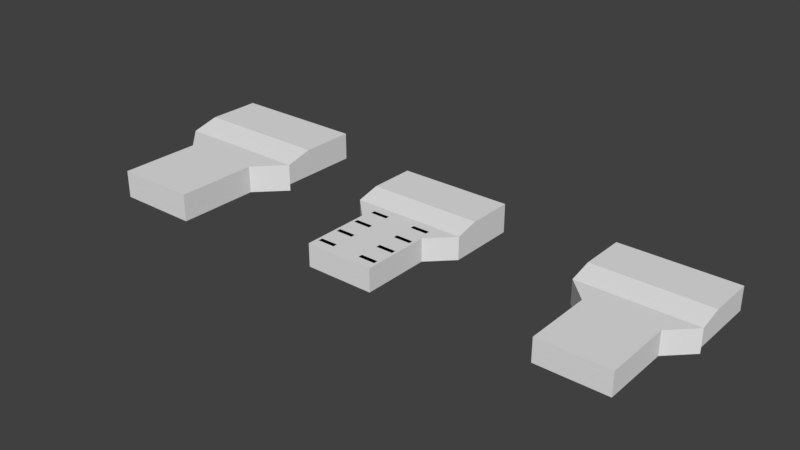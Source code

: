 # Source: 1.blend  (saved by Blender 2.79.0; exported with 4.5.12 LTS)
import bpy
from mathutils import Matrix  # noqa: F401  (used for matrix-valued properties, if any)

bpy.ops.wm.read_factory_settings(use_empty=True)
scene = bpy.context.scene
scene.name = 'Scene'

# ---- collections
col_collection_1 = bpy.data.collections.new('Collection 1'); scene.collection.children.link(col_collection_1)

# ---- world
world_world = bpy.data.worlds.new('World'); scene.world = world_world
world_world.color = (0.05088, 0.05088, 0.05088)
world_world.use_sun_shadow = False
world_world.sun_shadow_jitter_overblur = 0.0
world_world.cycles.sampling_method = 'MANUAL'

# ---- meshes
me_cube_019 = bpy.data.meshes.new('Cube.019')
me_cube_019.from_pydata([(-0.1036, -0.1036, 0.0), (-0.1036, -0.5, 0.3964), (-0.5, -0.1036, 0.3964), (-0.1036, -0.3839, 0.1161), (-0.3325, -0.3325, 0.1675), (-0.3839, -0.3839, 0.3964), (-0.3839, -0.1036, 0.1161), (-0.1036, -0.5, 1.604), (-0.1036, -0.1036, 2.0), (-0.5, -0.1036, 1.604), (-0.1036, -0.3839, 1.884), (-0.3325, -0.3325, 1.832), (-0.3839, -0.1036, 1.884), (-0.3839, -0.3839, 1.604), (-0.1036, 0.1036, 0.0), (-0.5, 0.1036, 0.3964), (-0.1036, 0.5, 0.3964), (-0.3839, 0.1036, 0.1161), (-0.3325, 0.3325, 0.1675), (-0.3839, 0.3839, 0.3964), (-0.1036, 0.3839, 0.1161), (-0.1036, 0.1036, 2.0), (-0.1036, 0.5, 1.604), (-0.5, 0.1036, 1.604), (-0.1036, 0.3839, 1.884), (-0.3325, 0.3325, 1.832), (-0.3839, 0.3839, 1.604), (-0.3839, 0.1036, 1.884), (0.1036, -0.1036, 0.0), (0.5, -0.1036, 0.3964), (0.1036, -0.5, 0.3964), (0.3839, -0.1036, 0.1161), (0.3325, -0.3325, 0.1675), (0.3839, -0.3839, 0.3964), (0.1036, -0.3839, 0.1161), (0.1036, -0.1036, 2.0), (0.1036, -0.5, 1.604), (0.5, -0.1036, 1.604), (0.1036, -0.3839, 1.884), (0.3325, -0.3325, 1.832), (0.3839, -0.3839, 1.604), (0.3839, -0.1036, 1.884), (0.1036, 0.1036, 0.0), (0.1036, 0.5, 0.3964), (0.5, 0.1036, 0.3964), (0.1036, 0.3839, 0.1161), (0.3325, 0.3325, 0.1675), (0.3839, 0.3839, 0.3964), (0.3839, 0.1036, 0.1161), (0.1036, 0.1036, 2.0), (0.5, 0.1036, 1.604), (0.1036, 0.5, 1.604), (0.3839, 0.1036, 1.884), (0.3325, 0.3325, 1.832), (0.3839, 0.3839, 1.604), (0.1036, 0.3839, 1.884)], [], [(30, 36, 7, 1), (44, 50, 37, 29), (49, 21, 8, 35), (2, 9, 23, 15), (16, 22, 51, 43), (0, 3, 4, 6), (1, 5, 4, 3), (2, 6, 4, 5), (7, 10, 11, 13), (8, 12, 11, 10), (9, 13, 11, 12), (14, 17, 18, 20), (15, 19, 18, 17), (16, 20, 18, 19), (21, 24, 25, 27), (22, 26, 25, 24), (23, 27, 25, 26), (28, 31, 32, 34), (29, 33, 32, 31), (30, 34, 32, 33), (35, 38, 39, 41), (36, 40, 39, 38), (37, 41, 39, 40), (42, 45, 46, 48), (43, 47, 46, 45), (44, 48, 46, 47), (49, 52, 53, 55), (50, 54, 53, 52), (51, 55, 53, 54), (14, 0, 6, 17), (17, 6, 2, 15), (1, 7, 13, 5), (5, 13, 9, 2), (8, 21, 27, 12), (12, 27, 23, 9), (22, 16, 19, 26), (26, 19, 15, 23), (42, 14, 20, 45), (45, 20, 16, 43), (21, 49, 55, 24), (24, 55, 51, 22), (50, 44, 47, 54), (54, 47, 43, 51), (28, 42, 48, 31), (31, 48, 44, 29), (49, 35, 41, 52), (52, 41, 37, 50), (36, 30, 33, 40), (40, 33, 29, 37), (0, 28, 34, 3), (3, 34, 30, 1), (35, 8, 10, 38), (38, 10, 7, 36), (14, 42, 28, 0)])
me_cube_019.use_remesh_preserve_volume = False
me_cube_019.use_remesh_preserve_attributes = False
me_cube_019.use_mirror_vertex_groups = False
me_cube_019.update()
me_cube_017 = bpy.data.meshes.new('Cube.017')
me_cube_017.from_pydata([(-0.1883, -0.1883, 0.0), (-0.1883, -0.1883, 2.0), (-0.1883, 0.1883, 0.0), (-0.1883, 0.1883, 2.0), (0.1883, -0.1883, 0.0), (0.1883, -0.1883, 2.0), (0.1883, 0.1883, 0.0), (0.1883, 0.1883, 2.0), (-0.1883, -0.1883, 1.0), (-0.1883, 0.1883, 1.0), (0.1883, 0.1883, 1.0), (0.1883, -0.1883, 1.0), (-0.7532, -0.1883, 2.0), (-0.7532, 0.1883, 2.0), (0.7532, -0.1883, 2.0), (0.7532, 0.1883, 2.0), (0.6176, 0.1883, 1.845), (0.2025, 0.1883, 1.056), (0.5188, 0.1883, 1.717), (0.4185, 0.1883, 1.557), (0.3267, 0.1883, 1.383), (0.2523, 0.1883, 1.21), (0.2025, -0.1883, 1.056), (0.6176, -0.1883, 1.845), (0.2523, -0.1883, 1.21), (0.3267, -0.1883, 1.383), (0.4185, -0.1883, 1.557), (0.5188, -0.1883, 1.717), (-0.6176, -0.1883, 1.845), (-0.2025, -0.1883, 1.056), (-0.5188, -0.1883, 1.717), (-0.4185, -0.1883, 1.557), (-0.3267, -0.1883, 1.383), (-0.2523, -0.1883, 1.21), (-0.2025, 0.1883, 1.056), (-0.6176, 0.1883, 1.845), (-0.2523, 0.1883, 1.21), (-0.3267, 0.1883, 1.383), (-0.4185, 0.1883, 1.557), (-0.5188, 0.1883, 1.717), (-0.1883, -2.188, 0.0), (-0.1883, -2.188, 2.0), (-0.1883, -1.812, 0.0), (-0.1883, -1.812, 2.0), (0.1883, -2.188, 0.0), (0.1883, -2.188, 2.0), (0.1883, -1.812, 0.0), (0.1883, -1.812, 2.0), (-0.1883, -2.188, 1.0), (-0.1883, -1.812, 1.0), (0.1883, -1.812, 1.0), (0.1883, -2.188, 1.0), (-0.7532, -2.188, 2.0), (-0.7532, -1.812, 2.0), (0.7532, -2.188, 2.0), (0.7532, -1.812, 2.0), (0.6176, -1.812, 1.845), (0.2025, -1.812, 1.056), (0.5188, -1.812, 1.717), (0.4185, -1.812, 1.557), (0.3267, -1.812, 1.383), (0.2523, -1.812, 1.21), (0.2025, -2.188, 1.056), (0.6176, -2.188, 1.845), (0.2523, -2.188, 1.21), (0.3267, -2.188, 1.383), (0.4185, -2.188, 1.557), (0.5188, -2.188, 1.717), (-0.6176, -2.188, 1.845), (-0.2025, -2.188, 1.056), (-0.5188, -2.188, 1.717), (-0.4185, -2.188, 1.557), (-0.3267, -2.188, 1.383), (-0.2523, -2.188, 1.21), (-0.2025, -1.812, 1.056), (-0.6176, -1.812, 1.845), (-0.2523, -1.812, 1.21), (-0.3267, -1.812, 1.383), (-0.4185, -1.812, 1.557), (-0.5188, -1.812, 1.717), (-0.1883, 3.812, 0.0), (-0.1883, 3.812, 2.0), (-0.1883, 4.188, 0.0), (-0.1883, 4.188, 2.0), (0.1883, 3.812, 0.0), (0.1883, 3.812, 2.0), (0.1883, 4.188, 0.0), (0.1883, 4.188, 2.0), (-0.1883, 3.812, 1.0), (-0.1883, 4.188, 1.0), (0.1883, 4.188, 1.0), (0.1883, 3.812, 1.0), (-0.7532, 3.812, 2.0), (-0.7532, 4.188, 2.0), (0.7532, 3.812, 2.0), (0.7532, 4.188, 2.0), (0.6176, 4.188, 1.845), (0.2025, 4.188, 1.056), (0.5188, 4.188, 1.717), (0.4185, 4.188, 1.557), (0.3267, 4.188, 1.383), (0.2523, 4.188, 1.21), (0.2025, 3.812, 1.056), (0.6176, 3.812, 1.845), (0.2523, 3.812, 1.21), (0.3267, 3.812, 1.383), (0.4185, 3.812, 1.557), (0.5188, 3.812, 1.717), (-0.6176, 3.812, 1.845), (-0.2025, 3.812, 1.056), (-0.5188, 3.812, 1.717), (-0.4185, 3.812, 1.557), (-0.3267, 3.812, 1.383), (-0.2523, 3.812, 1.21), (-0.2025, 4.188, 1.056), (-0.6176, 4.188, 1.845), (-0.2523, 4.188, 1.21), (-0.3267, 4.188, 1.383), (-0.4185, 4.188, 1.557), (-0.5188, 4.188, 1.717), (-0.1883, 1.812, 0.0), (-0.1883, 1.812, 2.0), (-0.1883, 2.188, 0.0), (-0.1883, 2.188, 2.0), (0.1883, 1.812, 0.0), (0.1883, 1.812, 2.0), (0.1883, 2.188, 0.0), (0.1883, 2.188, 2.0), (-0.1883, 1.812, 1.0), (-0.1883, 2.188, 1.0), (0.1883, 2.188, 1.0), (0.1883, 1.812, 1.0), (-0.7532, 1.812, 2.0), (-0.7532, 2.188, 2.0), (0.7532, 1.812, 2.0), (0.7532, 2.188, 2.0), (0.6176, 2.188, 1.845), (0.2025, 2.188, 1.056), (0.5188, 2.188, 1.717), (0.4185, 2.188, 1.557), (0.3267, 2.188, 1.383), (0.2523, 2.188, 1.21), (0.2025, 1.812, 1.056), (0.6176, 1.812, 1.845), (0.2523, 1.812, 1.21), (0.3267, 1.812, 1.383), (0.4185, 1.812, 1.557), (0.5188, 1.812, 1.717), (-0.6176, 1.812, 1.845), (-0.2025, 1.812, 1.056), (-0.5188, 1.812, 1.717), (-0.4185, 1.812, 1.557), (-0.3267, 1.812, 1.383), (-0.2523, 1.812, 1.21), (-0.2025, 2.188, 1.056), (-0.6176, 2.188, 1.845), (-0.2523, 2.188, 1.21), (-0.3267, 2.188, 1.383), (-0.4185, 2.188, 1.557), (-0.5188, 2.188, 1.717), (-4.188, 1.812, 0.0), (-4.188, 1.812, 2.0), (-4.188, 2.188, 0.0), (-4.188, 2.188, 2.0), (-3.812, 1.812, 0.0), (-3.812, 1.812, 2.0), (-3.812, 2.188, 0.0), (-3.812, 2.188, 2.0), (-4.188, 1.812, 1.0), (-4.188, 2.188, 1.0), (-3.812, 2.188, 1.0), (-3.812, 1.812, 1.0), (-4.753, 1.812, 2.0), (-4.753, 2.188, 2.0), (-3.247, 1.812, 2.0), (-3.247, 2.188, 2.0), (-3.382, 2.188, 1.845), (-3.797, 2.188, 1.056), (-3.481, 2.188, 1.717), (-3.581, 2.188, 1.557), (-3.673, 2.188, 1.383), (-3.748, 2.188, 1.21), (-3.797, 1.812, 1.056), (-3.382, 1.812, 1.845), (-3.748, 1.812, 1.21), (-3.673, 1.812, 1.383), (-3.581, 1.812, 1.557), (-3.481, 1.812, 1.717), (-4.618, 1.812, 1.845), (-4.203, 1.812, 1.056), (-4.519, 1.812, 1.717), (-4.419, 1.812, 1.557), (-4.327, 1.812, 1.383), (-4.252, 1.812, 1.21), (-4.203, 2.188, 1.056), (-4.618, 2.188, 1.845), (-4.252, 2.188, 1.21), (-4.327, 2.188, 1.383), (-4.419, 2.188, 1.557), (-4.519, 2.188, 1.717), (-4.188, 3.812, 0.0), (-4.188, 3.812, 2.0), (-4.188, 4.188, 0.0), (-4.188, 4.188, 2.0), (-3.812, 3.812, 0.0), (-3.812, 3.812, 2.0), (-3.812, 4.188, 0.0), (-3.812, 4.188, 2.0), (-4.188, 3.812, 1.0), (-4.188, 4.188, 1.0), (-3.812, 4.188, 1.0), (-3.812, 3.812, 1.0), (-4.753, 3.812, 2.0), (-4.753, 4.188, 2.0), (-3.247, 3.812, 2.0), (-3.247, 4.188, 2.0), (-3.382, 4.188, 1.845), (-3.797, 4.188, 1.056), (-3.481, 4.188, 1.717), (-3.581, 4.188, 1.557), (-3.673, 4.188, 1.383), (-3.748, 4.188, 1.21), (-3.797, 3.812, 1.056), (-3.382, 3.812, 1.845), (-3.748, 3.812, 1.21), (-3.673, 3.812, 1.383), (-3.581, 3.812, 1.557), (-3.481, 3.812, 1.717), (-4.618, 3.812, 1.845), (-4.203, 3.812, 1.056), (-4.519, 3.812, 1.717), (-4.419, 3.812, 1.557), (-4.327, 3.812, 1.383), (-4.252, 3.812, 1.21), (-4.203, 4.188, 1.056), (-4.618, 4.188, 1.845), (-4.252, 4.188, 1.21), (-4.327, 4.188, 1.383), (-4.419, 4.188, 1.557), (-4.519, 4.188, 1.717), (-4.188, -0.1883, 0.0), (-4.188, -0.1883, 2.0), (-4.188, 0.1883, 0.0), (-4.188, 0.1883, 2.0), (-3.812, -0.1883, 0.0), (-3.812, -0.1883, 2.0), (-3.812, 0.1883, 0.0), (-3.812, 0.1883, 2.0), (-4.188, -0.1883, 1.0), (-4.188, 0.1883, 1.0), (-3.812, 0.1883, 1.0), (-3.812, -0.1883, 1.0), (-4.753, -0.1883, 2.0), (-4.753, 0.1883, 2.0), (-3.247, -0.1883, 2.0), (-3.247, 0.1883, 2.0), (-3.382, 0.1883, 1.845), (-3.797, 0.1883, 1.056), (-3.481, 0.1883, 1.717), (-3.581, 0.1883, 1.557), (-3.673, 0.1883, 1.383), (-3.748, 0.1883, 1.21), (-3.797, -0.1883, 1.056), (-3.382, -0.1883, 1.845), (-3.748, -0.1883, 1.21), (-3.673, -0.1883, 1.383), (-3.581, -0.1883, 1.557), (-3.481, -0.1883, 1.717), (-4.618, -0.1883, 1.845), (-4.203, -0.1883, 1.056), (-4.519, -0.1883, 1.717), (-4.419, -0.1883, 1.557), (-4.327, -0.1883, 1.383), (-4.252, -0.1883, 1.21), (-4.203, 0.1883, 1.056), (-4.618, 0.1883, 1.845), (-4.252, 0.1883, 1.21), (-4.327, 0.1883, 1.383), (-4.419, 0.1883, 1.557), (-4.519, 0.1883, 1.717), (-1.0, -1.0, 0.0), (-3.0, -1.0, 0.0), (-1.0, -3.0, 0.0), (-3.0, -3.0, 0.0), (-1.0, 1.0, 0.0), (-3.0, 1.0, 0.0), (-1.0, 3.0, 0.0), (-3.0, 3.0, 0.0), (-1.0, 3.0, 0.0), (-3.0, 3.0, 0.0), (-3.0, 5.0, 0.0), (-1.0, 5.0, 0.0), (-1.0, -5.0, 0.0), (-3.0, -5.0, 0.0), (3.0, -3.0, 0.0), (-7.0, -3.0, 0.0), (-1.0, -5.0, 0.5), (-1.0, -3.0, 0.5), (-3.0, -3.0, 0.5), (-3.0, -5.0, 0.5), (-3.0, -7.0, 0.5), (-1.0, -7.0, 0.5), (3.0, -5.0, 0.5), (3.0, -3.0, 0.5), (-7.0, -3.0, 0.5), (-7.0, -5.0, 0.5), (3.0, -7.0, 0.5), (-7.0, -7.0, 0.5), (-3.0, -9.0, 0.5), (-1.0, -9.0, 0.5), (-7.0, -9.0, 0.5), (3.0, -9.0, 0.5), (-5.0, -3.0, 0.0), (1.0, -3.0, 0.0), (-5.0, 1.0, 0.0), (-5.0, 3.0, 0.0), (-5.0, 3.0, 0.0), (-5.0, 5.0, 0.0), (1.0, 1.0, 0.0), (1.0, 3.0, 0.0), (1.0, 3.0, 0.0), (1.0, 5.0, 0.0), (-5.0, -1.0, 0.0), (1.0, -1.0, 0.0), (3.0, -3.0, 2.0), (-7.0, -3.0, 2.0), (-5.0, 1.0, 2.0), (-5.0, 3.0, 2.0), (-5.0, 3.0, 2.0), (-5.0, 5.0, 2.0), (1.0, 1.0, 2.0), (1.0, 3.0, 2.0), (1.0, 3.0, 2.0), (1.0, 5.0, 2.0), (-5.0, -1.0, 2.0), (1.0, -1.0, 2.0), (3.0, -5.0, 2.5), (2.5, -2.5, 2.0), (-6.5, -2.5, 2.0), (-7.0, -5.0, 2.5), (3.0, -7.0, 2.5), (-7.0, -7.0, 2.5), (-3.0, -9.0, 2.5), (-1.0, -9.0, 2.5), (-7.0, -9.0, 2.5), (3.0, -9.0, 2.5), (-4.188, -2.188, 0.0), (-4.188, -2.188, 2.0), (-4.188, -1.812, 0.0), (-4.188, -1.812, 2.0), (-3.812, -2.188, 0.0), (-3.812, -2.188, 2.0), (-3.812, -1.812, 0.0), (-3.812, -1.812, 2.0), (-4.188, -2.188, 1.0), (-4.188, -1.812, 1.0), (-3.812, -1.812, 1.0), (-3.812, -2.188, 1.0), (-4.753, -2.188, 2.0), (-4.753, -1.812, 2.0), (-3.247, -2.188, 2.0), (-3.247, -1.812, 2.0), (-3.382, -1.812, 1.845), (-3.797, -1.812, 1.056), (-3.481, -1.812, 1.717), (-3.581, -1.812, 1.557), (-3.673, -1.812, 1.383), (-3.748, -1.812, 1.21), (-3.797, -2.188, 1.056), (-3.382, -2.188, 1.845), (-3.748, -2.188, 1.21), (-3.673, -2.188, 1.383), (-3.581, -2.188, 1.557), (-3.481, -2.188, 1.717), (-4.618, -2.188, 1.845), (-4.203, -2.188, 1.056), (-4.519, -2.188, 1.717), (-4.419, -2.188, 1.557), (-4.327, -2.188, 1.383), (-4.252, -2.188, 1.21), (-4.203, -1.812, 1.056), (-4.618, -1.812, 1.845), (-4.252, -1.812, 1.21), (-4.327, -1.812, 1.383), (-4.419, -1.812, 1.557), (-4.519, -1.812, 1.717)], [], [(8, 1, 3, 9), (9, 3, 7, 10), (10, 7, 5, 11), (11, 5, 1, 8), (4, 11, 8, 0), (6, 10, 11, 4), (2, 9, 10, 6), (0, 8, 9, 2), (9, 8, 29, 34), (11, 10, 17, 22), (35, 28, 12, 13), (16, 23, 27, 18), (18, 27, 26, 19), (19, 26, 25, 20), (20, 25, 24, 21), (21, 24, 22, 17), (28, 35, 39, 30), (30, 39, 38, 31), (31, 38, 37, 32), (32, 37, 36, 33), (33, 36, 34, 29), (23, 16, 15, 14), (29, 8, 1, 12, 28, 30, 31, 32, 33), (14, 5, 11, 22, 24, 25, 26, 27, 23), (7, 15, 16, 18, 19, 20, 21, 17, 10), (13, 3, 9, 34, 36, 37, 38, 39, 35), (48, 41, 43, 49), (49, 43, 47, 50), (50, 47, 45, 51), (51, 45, 41, 48), (44, 51, 48, 40), (46, 50, 51, 44), (42, 49, 50, 46), (40, 48, 49, 42), (49, 48, 69, 74), (51, 50, 57, 62), (75, 68, 52, 53), (56, 63, 67, 58), (58, 67, 66, 59), (59, 66, 65, 60), (60, 65, 64, 61), (61, 64, 62, 57), (68, 75, 79, 70), (70, 79, 78, 71), (71, 78, 77, 72), (72, 77, 76, 73), (73, 76, 74, 69), (63, 56, 55, 54), (69, 48, 41, 52, 68, 70, 71, 72, 73), (54, 45, 51, 62, 64, 65, 66, 67, 63), (47, 55, 56, 58, 59, 60, 61, 57, 50), (53, 43, 49, 74, 76, 77, 78, 79, 75), (88, 81, 83, 89), (89, 83, 87, 90), (90, 87, 85, 91), (91, 85, 81, 88), (84, 91, 88, 80), (86, 90, 91, 84), (82, 89, 90, 86), (80, 88, 89, 82), (89, 88, 109, 114), (91, 90, 97, 102), (115, 108, 92, 93), (96, 103, 107, 98), (98, 107, 106, 99), (99, 106, 105, 100), (100, 105, 104, 101), (101, 104, 102, 97), (108, 115, 119, 110), (110, 119, 118, 111), (111, 118, 117, 112), (112, 117, 116, 113), (113, 116, 114, 109), (103, 96, 95, 94), (109, 88, 81, 92, 108, 110, 111, 112, 113), (94, 85, 91, 102, 104, 105, 106, 107, 103), (87, 95, 96, 98, 99, 100, 101, 97, 90), (93, 83, 89, 114, 116, 117, 118, 119, 115), (128, 121, 123, 129), (129, 123, 127, 130), (130, 127, 125, 131), (131, 125, 121, 128), (124, 131, 128, 120), (126, 130, 131, 124), (122, 129, 130, 126), (120, 128, 129, 122), (129, 128, 149, 154), (131, 130, 137, 142), (155, 148, 132, 133), (136, 143, 147, 138), (138, 147, 146, 139), (139, 146, 145, 140), (140, 145, 144, 141), (141, 144, 142, 137), (148, 155, 159, 150), (150, 159, 158, 151), (151, 158, 157, 152), (152, 157, 156, 153), (153, 156, 154, 149), (143, 136, 135, 134), (149, 128, 121, 132, 148, 150, 151, 152, 153), (134, 125, 131, 142, 144, 145, 146, 147, 143), (127, 135, 136, 138, 139, 140, 141, 137, 130), (133, 123, 129, 154, 156, 157, 158, 159, 155), (168, 161, 163, 169), (169, 163, 167, 170), (170, 167, 165, 171), (171, 165, 161, 168), (164, 171, 168, 160), (166, 170, 171, 164), (162, 169, 170, 166), (160, 168, 169, 162), (169, 168, 189, 194), (171, 170, 177, 182), (195, 188, 172, 173), (176, 183, 187, 178), (178, 187, 186, 179), (179, 186, 185, 180), (180, 185, 184, 181), (181, 184, 182, 177), (188, 195, 199, 190), (190, 199, 198, 191), (191, 198, 197, 192), (192, 197, 196, 193), (193, 196, 194, 189), (183, 176, 175, 174), (189, 168, 161, 172, 188, 190, 191, 192, 193), (174, 165, 171, 182, 184, 185, 186, 187, 183), (167, 175, 176, 178, 179, 180, 181, 177, 170), (173, 163, 169, 194, 196, 197, 198, 199, 195), (208, 201, 203, 209), (209, 203, 207, 210), (210, 207, 205, 211), (211, 205, 201, 208), (204, 211, 208, 200), (206, 210, 211, 204), (202, 209, 210, 206), (200, 208, 209, 202), (209, 208, 229, 234), (211, 210, 217, 222), (235, 228, 212, 213), (216, 223, 227, 218), (218, 227, 226, 219), (219, 226, 225, 220), (220, 225, 224, 221), (221, 224, 222, 217), (228, 235, 239, 230), (230, 239, 238, 231), (231, 238, 237, 232), (232, 237, 236, 233), (233, 236, 234, 229), (223, 216, 215, 214), (229, 208, 201, 212, 228, 230, 231, 232, 233), (214, 205, 211, 222, 224, 225, 226, 227, 223), (207, 215, 216, 218, 219, 220, 221, 217, 210), (213, 203, 209, 234, 236, 237, 238, 239, 235), (248, 241, 243, 249), (249, 243, 247, 250), (250, 247, 245, 251), (251, 245, 241, 248), (244, 251, 248, 240), (246, 250, 251, 244), (242, 249, 250, 246), (240, 248, 249, 242), (249, 248, 269, 274), (251, 250, 257, 262), (275, 268, 252, 253), (256, 263, 267, 258), (258, 267, 266, 259), (259, 266, 265, 260), (260, 265, 264, 261), (261, 264, 262, 257), (268, 275, 279, 270), (270, 279, 278, 271), (271, 278, 277, 272), (272, 277, 276, 273), (273, 276, 274, 269), (263, 256, 255, 254), (269, 248, 241, 252, 268, 270, 271, 272, 273), (254, 245, 251, 262, 264, 265, 266, 267, 263), (247, 255, 256, 258, 259, 260, 261, 257, 250), (253, 243, 249, 274, 276, 277, 278, 279, 275), (280, 281, 283, 282), (281, 280, 284, 285), (285, 284, 286, 287), (287, 286, 288, 289), (289, 288, 291, 290), (282, 283, 293, 292), (282, 292, 296, 297), (283, 312, 295, 304, 298), (300, 299, 305, 307), (297, 296, 302, 303), (296, 301, 306, 302), (299, 298, 304, 305), (293, 283, 298, 299), (300, 307, 310, 308), (292, 301, 296), (294, 313, 282, 297, 303), (293, 300, 301, 292), (300, 293, 299), (306, 301, 309, 311), (300, 308, 309, 301), (283, 281, 312), (295, 312, 322), (282, 313, 280), (284, 280, 313, 323), (289, 290, 317, 316), (285, 287, 315, 314), (291, 288, 320, 321), (286, 284, 318, 319), (285, 314, 322), (322, 312, 281, 285), (323, 313, 294), (284, 323, 318), (321, 320, 332, 333), (322, 314, 326, 334), (323, 294, 324, 337, 335), (316, 317, 329, 328), (295, 322, 334, 338, 325), (318, 323, 335, 330), (319, 318, 330, 331), (314, 315, 327, 326), (302, 336, 324, 303), (310, 344, 342, 308), (336, 339, 325, 324), (311, 309, 343, 345), (306, 311, 345, 340), (307, 341, 344, 310), (302, 306, 340, 336), (309, 308, 342, 343), (305, 339, 341, 307), (304, 325, 339, 305), (336, 340, 345, 343, 342, 344, 341, 339), (338, 337, 324, 325), (337, 338, 334, 335), (326, 330, 335, 334), (327, 331, 330, 326), (329, 333, 332, 328), (291, 321, 333, 329, 317, 290), (354, 347, 349, 355), (355, 349, 353, 356), (356, 353, 351, 357), (357, 351, 347, 354), (350, 357, 354, 346), (352, 356, 357, 350), (348, 355, 356, 352), (346, 354, 355, 348), (355, 354, 375, 380), (357, 356, 363, 368), (381, 374, 358, 359), (362, 369, 373, 364), (364, 373, 372, 365), (365, 372, 371, 366), (366, 371, 370, 367), (367, 370, 368, 363), (374, 381, 385, 376), (376, 385, 384, 377), (377, 384, 383, 378), (378, 383, 382, 379), (379, 382, 380, 375), (369, 362, 361, 360), (375, 354, 347, 358, 374, 376, 377, 378, 379), (360, 351, 357, 368, 370, 371, 372, 373, 369), (353, 361, 362, 364, 365, 366, 367, 363, 356), (359, 349, 355, 380, 382, 383, 384, 385, 381)])
me_cube_017.polygons.foreach_set('use_smooth', [0, 0, 0, 0, 0, 0, 0, 0, 1, 1, 1, 1, 1, 1, 1, 1, 1, 1, 1, 1, 1, 1, 0, 0, 0, 0, 0, 0, 0, 0, 0, 0, 0, 0, 1, 1, 1, 1, 1, 1, 1, 1, 1, 1, 1, 1, 1, 1, 0, 0, 0, 0, 0, 0, 0, 0, 0, 0, 0, 0, 1, 1, 1, 1, 1, 1, 1, 1, 1, 1, 1, 1, 1, 1, 0, 0, 0, 0, 0, 0, 0, 0, 0, 0, 0, 0, 1, 1, 1, 1, 1, 1, 1, 1, 1, 1, 1, 1, 1, 1, 0, 0, 0, 0, 0, 0, 0, 0, 0, 0, 0, 0, 1, 1, 1, 1, 1, 1, 1, 1, 1, 1, 1, 1, 1, 1, 0, 0, 0, 0, 0, 0, 0, 0, 0, 0, 0, 0, 1, 1, 1, 1, 1, 1, 1, 1, 1, 1, 1, 1, 1, 1, 0, 0, 0, 0, 0, 0, 0, 0, 0, 0, 0, 0, 1, 1, 1, 1, 1, 1, 1, 1, 1, 1, 1, 1, 1, 1, 0, 0, 0, 0, 0, 0, 0, 0, 0, 0, 0, 0, 0, 0, 0, 0, 0, 0, 0, 0, 0, 0, 0, 0, 0, 0, 0, 0, 0, 0, 0, 0, 0, 0, 0, 0, 0, 0, 0, 0, 0, 0, 0, 0, 0, 0, 0, 0, 0, 0, 0, 0, 0, 0, 0, 0, 0, 0, 0, 0, 0, 0, 0, 0, 0, 0, 0, 0, 0, 1, 1, 1, 1, 1, 1, 1, 1, 1, 1, 1, 1, 1, 1, 0, 0, 0, 0])
me_cube_017.use_remesh_preserve_volume = False
me_cube_017.use_remesh_preserve_attributes = False
me_cube_017.use_mirror_vertex_groups = False
me_cube_017.update()
me_cube_016 = bpy.data.meshes.new('Cube.016')
me_cube_016.from_pydata([(-0.1883, -0.1883, 0.0), (-0.1883, -0.1883, 2.0), (-0.1883, 0.1883, 0.0), (-0.1883, 0.1883, 2.0), (0.1883, -0.1883, 0.0), (0.1883, -0.1883, 2.0), (0.1883, 0.1883, 0.0), (0.1883, 0.1883, 2.0), (-0.1883, -0.1883, 1.0), (-0.1883, 0.1883, 1.0), (0.1883, 0.1883, 1.0), (0.1883, -0.1883, 1.0), (-0.7532, -0.1883, 2.0), (-0.7532, 0.1883, 2.0), (0.7532, -0.1883, 2.0), (0.7532, 0.1883, 2.0), (0.6176, 0.1883, 1.845), (0.2025, 0.1883, 1.056), (0.5188, 0.1883, 1.717), (0.4185, 0.1883, 1.557), (0.3267, 0.1883, 1.383), (0.2523, 0.1883, 1.21), (0.2025, -0.1883, 1.056), (0.6176, -0.1883, 1.845), (0.2523, -0.1883, 1.21), (0.3267, -0.1883, 1.383), (0.4185, -0.1883, 1.557), (0.5188, -0.1883, 1.717), (-0.6176, -0.1883, 1.845), (-0.2025, -0.1883, 1.056), (-0.5188, -0.1883, 1.717), (-0.4185, -0.1883, 1.557), (-0.3267, -0.1883, 1.383), (-0.2523, -0.1883, 1.21), (-0.2025, 0.1883, 1.056), (-0.6176, 0.1883, 1.845), (-0.2523, 0.1883, 1.21), (-0.3267, 0.1883, 1.383), (-0.4185, 0.1883, 1.557), (-0.5188, 0.1883, 1.717)], [], [(8, 1, 3, 9), (9, 3, 7, 10), (10, 7, 5, 11), (11, 5, 1, 8), (2, 6, 4, 0), (7, 3, 1, 5), (4, 11, 8, 0), (6, 10, 11, 4), (2, 9, 10, 6), (0, 8, 9, 2), (7, 5, 14, 15), (1, 3, 13, 12), (9, 8, 29, 34), (11, 10, 17, 22), (35, 28, 12, 13), (16, 23, 27, 18), (18, 27, 26, 19), (19, 26, 25, 20), (20, 25, 24, 21), (21, 24, 22, 17), (28, 35, 39, 30), (30, 39, 38, 31), (31, 38, 37, 32), (32, 37, 36, 33), (33, 36, 34, 29), (23, 16, 15, 14), (29, 8, 1, 12, 28, 30, 31, 32, 33), (14, 5, 11, 22, 24, 25, 26, 27, 23), (7, 15, 16, 18, 19, 20, 21, 17, 10), (13, 3, 9, 34, 36, 37, 38, 39, 35)])
me_cube_016.polygons.foreach_set('use_smooth', [0, 0, 0, 0, 0, 0, 0, 0, 0, 0, 0, 0, 1, 1, 1, 1, 1, 1, 1, 1, 1, 1, 1, 1, 1, 1, 0, 0, 0, 0])
me_cube_016.use_remesh_preserve_volume = False
me_cube_016.use_remesh_preserve_attributes = False
me_cube_016.use_mirror_vertex_groups = False
me_cube_016.update()
me_plane_001 = bpy.data.meshes.new('Plane.001')
me_plane_001.from_pydata([(-1.0, -1.0, 0.0), (1.0, -1.0, 0.0), (-1.0, 1.0, 0.0), (1.0, 1.0, 0.0), (-1.0, -3.0, 0.0), (1.0, -3.0, 0.0), (-1.0, -5.0, 0.0), (1.0, -5.0, 0.0), (-1.0, -5.0, 0.0), (1.0, -5.0, 0.0), (1.0, -7.0, 0.0), (-1.0, -7.0, 0.0), (-1.0, 3.0, 0.0), (1.0, 3.0, 0.0), (-5.0, 1.0, 0.0), (5.0, 1.0, 0.0), (-5.0, 3.0, 0.0), (5.0, 3.0, 0.0), (-5.0, 5.0, 0.0), (5.0, 5.0, 0.0), (-1.0, 3.0, 0.5), (-1.0, 1.0, 0.5), (1.0, 1.0, 0.5), (1.0, 3.0, 0.5), (1.0, 5.0, 0.5), (-1.0, 5.0, 0.5), (-5.0, 3.0, 0.5), (-5.0, 1.0, 0.5), (5.0, 1.0, 0.5), (5.0, 3.0, 0.5), (-5.0, 5.0, 0.5), (5.0, 5.0, 0.5), (1.0, 7.0, 0.0), (-1.0, 7.0, 0.0), (5.0, 7.0, 0.0), (-5.0, 7.0, 0.0), (1.0, 7.0, 0.5), (-1.0, 7.0, 0.5), (5.0, 7.0, 0.5), (-5.0, 7.0, 0.5), (3.0, 1.0, 0.0), (-3.0, 1.0, 0.0), (3.0, -3.0, 0.0), (3.0, -5.0, 0.0), (3.0, -5.0, 0.0), (3.0, -7.0, 0.0), (-3.0, -3.0, 0.0), (-3.0, -5.0, 0.0), (-3.0, -5.0, 0.0), (-3.0, -7.0, 0.0), (3.0, -1.0, 0.0), (-3.0, -1.0, 0.0), (-5.0, 1.0, 2.0), (5.0, 1.0, 2.0), (3.0, -3.0, 2.0), (3.0, -5.0, 2.0), (3.0, -5.0, 2.0), (3.0, -7.0, 2.0), (-3.0, -3.0, 2.0), (-3.0, -5.0, 2.0), (-3.0, -5.0, 2.0), (-3.0, -7.0, 2.0), (3.0, -1.0, 2.0), (-3.0, -1.0, 2.0), (-5.0, 3.0, 2.5), (-4.5, 0.5, 2.0), (4.5, 0.5, 2.0), (5.0, 3.0, 2.5), (-5.0, 5.0, 2.5), (5.0, 5.0, 2.5), (1.0, 7.0, 2.5), (-1.0, 7.0, 2.5), (5.0, 7.0, 2.5), (-5.0, 7.0, 2.5)], [], [(0, 1, 3, 2), (1, 0, 4, 5), (5, 4, 6, 7), (7, 6, 8, 9), (9, 8, 11, 10), (2, 3, 13, 12), (2, 12, 20, 21), (18, 16, 26, 30), (3, 40, 15, 28, 22), (15, 17, 29, 28), (24, 23, 29, 31), (21, 20, 26, 27), (20, 25, 30, 26), (23, 22, 28, 29), (17, 19, 31, 29), (13, 3, 22, 23), (24, 31, 38, 36), (12, 25, 20), (14, 41, 2, 21, 27), (16, 14, 27, 26), (31, 19, 34, 38), (13, 24, 25, 12), (24, 13, 23), (37, 36, 38, 34, 32, 33, 35, 39), (18, 30, 39, 35), (30, 25, 37, 39), (24, 36, 37, 25), (3, 1, 40), (15, 40, 50), (2, 41, 0), (4, 0, 41, 51), (9, 10, 45, 44), (5, 7, 43, 42), (11, 8, 48, 49), (6, 4, 46, 47), (5, 42, 50), (50, 40, 1, 5), (51, 41, 14), (4, 51, 46), (49, 48, 60, 61), (50, 42, 54, 62), (51, 14, 52, 65, 63), (44, 45, 57, 56), (15, 50, 62, 66, 53), (46, 51, 63, 58), (47, 46, 58, 59), (42, 43, 55, 54), (26, 64, 52, 27), (38, 72, 70, 36), (64, 67, 53, 52), (39, 37, 71, 73), (30, 39, 73, 68), (31, 69, 72, 38), (26, 30, 68, 64), (37, 36, 70, 71), (29, 67, 69, 31), (28, 53, 67, 29), (64, 68, 73, 71, 70, 72, 69, 67), (66, 65, 52, 53), (65, 66, 62, 63), (54, 58, 63, 62), (55, 59, 58, 54), (57, 61, 60, 56), (11, 49, 61, 57, 45, 10)])
me_plane_001.use_remesh_preserve_volume = False
me_plane_001.use_remesh_preserve_attributes = False
me_plane_001.use_mirror_vertex_groups = False
me_plane_001.update()
me_cube_015 = bpy.data.meshes.new('Cube.015')
me_cube_015.from_pydata([(-0.1883, -0.1883, 0.0), (-0.1883, -0.1883, 2.0), (-0.1883, 0.1883, 0.0), (-0.1883, 0.1883, 2.0), (0.1883, -0.1883, 0.0), (0.1883, -0.1883, 2.0), (0.1883, 0.1883, 0.0), (0.1883, 0.1883, 2.0), (-0.1883, -0.1883, 1.0), (-0.1883, 0.1883, 1.0), (0.1883, 0.1883, 1.0), (0.1883, -0.1883, 1.0), (-0.7532, -0.1883, 2.0), (-0.7532, 0.1883, 2.0), (0.7532, -0.1883, 2.0), (0.7532, 0.1883, 2.0), (0.6176, 0.1883, 1.845), (0.2025, 0.1883, 1.056), (0.5188, 0.1883, 1.717), (0.4185, 0.1883, 1.557), (0.3267, 0.1883, 1.383), (0.2523, 0.1883, 1.21), (0.2025, -0.1883, 1.056), (0.6176, -0.1883, 1.845), (0.2523, -0.1883, 1.21), (0.3267, -0.1883, 1.383), (0.4185, -0.1883, 1.557), (0.5188, -0.1883, 1.717), (-0.6176, -0.1883, 1.845), (-0.2025, -0.1883, 1.056), (-0.5188, -0.1883, 1.717), (-0.4185, -0.1883, 1.557), (-0.3267, -0.1883, 1.383), (-0.2523, -0.1883, 1.21), (-0.2025, 0.1883, 1.056), (-0.6176, 0.1883, 1.845), (-0.2523, 0.1883, 1.21), (-0.3267, 0.1883, 1.383), (-0.4185, 0.1883, 1.557), (-0.5188, 0.1883, 1.717)], [], [(8, 1, 3, 9), (9, 3, 7, 10), (10, 7, 5, 11), (11, 5, 1, 8), (2, 6, 4, 0), (7, 3, 1, 5), (4, 11, 8, 0), (6, 10, 11, 4), (2, 9, 10, 6), (0, 8, 9, 2), (7, 5, 14, 15), (1, 3, 13, 12), (9, 8, 29, 34), (11, 10, 17, 22), (35, 28, 12, 13), (16, 23, 27, 18), (18, 27, 26, 19), (19, 26, 25, 20), (20, 25, 24, 21), (21, 24, 22, 17), (28, 35, 39, 30), (30, 39, 38, 31), (31, 38, 37, 32), (32, 37, 36, 33), (33, 36, 34, 29), (23, 16, 15, 14), (29, 8, 1, 12, 28, 30, 31, 32, 33), (14, 5, 11, 22, 24, 25, 26, 27, 23), (7, 15, 16, 18, 19, 20, 21, 17, 10), (13, 3, 9, 34, 36, 37, 38, 39, 35)])
me_cube_015.polygons.foreach_set('use_smooth', [0, 0, 0, 0, 0, 0, 0, 0, 0, 0, 0, 0, 1, 1, 1, 1, 1, 1, 1, 1, 1, 1, 1, 1, 1, 1, 0, 0, 0, 0])
me_cube_015.use_remesh_preserve_volume = False
me_cube_015.use_remesh_preserve_attributes = False
me_cube_015.use_mirror_vertex_groups = False
me_cube_015.update()
me_cube_014 = bpy.data.meshes.new('Cube.014')
me_cube_014.from_pydata([(-0.1883, -0.1883, 0.0), (-0.1883, -0.1883, 2.0), (-0.1883, 0.1883, 0.0), (-0.1883, 0.1883, 2.0), (0.1883, -0.1883, 0.0), (0.1883, -0.1883, 2.0), (0.1883, 0.1883, 0.0), (0.1883, 0.1883, 2.0), (-0.1883, -0.1883, 1.0), (-0.1883, 0.1883, 1.0), (0.1883, 0.1883, 1.0), (0.1883, -0.1883, 1.0), (-0.7532, -0.1883, 2.0), (-0.7532, 0.1883, 2.0), (0.7532, -0.1883, 2.0), (0.7532, 0.1883, 2.0), (0.6176, 0.1883, 1.845), (0.2025, 0.1883, 1.056), (0.5188, 0.1883, 1.717), (0.4185, 0.1883, 1.557), (0.3267, 0.1883, 1.383), (0.2523, 0.1883, 1.21), (0.2025, -0.1883, 1.056), (0.6176, -0.1883, 1.845), (0.2523, -0.1883, 1.21), (0.3267, -0.1883, 1.383), (0.4185, -0.1883, 1.557), (0.5188, -0.1883, 1.717), (-0.6176, -0.1883, 1.845), (-0.2025, -0.1883, 1.056), (-0.5188, -0.1883, 1.717), (-0.4185, -0.1883, 1.557), (-0.3267, -0.1883, 1.383), (-0.2523, -0.1883, 1.21), (-0.2025, 0.1883, 1.056), (-0.6176, 0.1883, 1.845), (-0.2523, 0.1883, 1.21), (-0.3267, 0.1883, 1.383), (-0.4185, 0.1883, 1.557), (-0.5188, 0.1883, 1.717)], [], [(8, 1, 3, 9), (9, 3, 7, 10), (10, 7, 5, 11), (11, 5, 1, 8), (2, 6, 4, 0), (7, 3, 1, 5), (4, 11, 8, 0), (6, 10, 11, 4), (2, 9, 10, 6), (0, 8, 9, 2), (7, 5, 14, 15), (1, 3, 13, 12), (9, 8, 29, 34), (11, 10, 17, 22), (35, 28, 12, 13), (16, 23, 27, 18), (18, 27, 26, 19), (19, 26, 25, 20), (20, 25, 24, 21), (21, 24, 22, 17), (28, 35, 39, 30), (30, 39, 38, 31), (31, 38, 37, 32), (32, 37, 36, 33), (33, 36, 34, 29), (23, 16, 15, 14), (29, 8, 1, 12, 28, 30, 31, 32, 33), (14, 5, 11, 22, 24, 25, 26, 27, 23), (7, 15, 16, 18, 19, 20, 21, 17, 10), (13, 3, 9, 34, 36, 37, 38, 39, 35)])
me_cube_014.polygons.foreach_set('use_smooth', [0, 0, 0, 0, 0, 0, 0, 0, 0, 0, 0, 0, 1, 1, 1, 1, 1, 1, 1, 1, 1, 1, 1, 1, 1, 1, 0, 0, 0, 0])
me_cube_014.use_remesh_preserve_volume = False
me_cube_014.use_remesh_preserve_attributes = False
me_cube_014.use_mirror_vertex_groups = False
me_cube_014.update()
me_cube_013 = bpy.data.meshes.new('Cube.013')
me_cube_013.from_pydata([(-0.1883, -0.1883, 0.0), (-0.1883, -0.1883, 2.0), (-0.1883, 0.1883, 0.0), (-0.1883, 0.1883, 2.0), (0.1883, -0.1883, 0.0), (0.1883, -0.1883, 2.0), (0.1883, 0.1883, 0.0), (0.1883, 0.1883, 2.0), (-0.1883, -0.1883, 1.0), (-0.1883, 0.1883, 1.0), (0.1883, 0.1883, 1.0), (0.1883, -0.1883, 1.0), (-0.7532, -0.1883, 2.0), (-0.7532, 0.1883, 2.0), (0.7532, -0.1883, 2.0), (0.7532, 0.1883, 2.0), (0.6176, 0.1883, 1.845), (0.2025, 0.1883, 1.056), (0.5188, 0.1883, 1.717), (0.4185, 0.1883, 1.557), (0.3267, 0.1883, 1.383), (0.2523, 0.1883, 1.21), (0.2025, -0.1883, 1.056), (0.6176, -0.1883, 1.845), (0.2523, -0.1883, 1.21), (0.3267, -0.1883, 1.383), (0.4185, -0.1883, 1.557), (0.5188, -0.1883, 1.717), (-0.6176, -0.1883, 1.845), (-0.2025, -0.1883, 1.056), (-0.5188, -0.1883, 1.717), (-0.4185, -0.1883, 1.557), (-0.3267, -0.1883, 1.383), (-0.2523, -0.1883, 1.21), (-0.2025, 0.1883, 1.056), (-0.6176, 0.1883, 1.845), (-0.2523, 0.1883, 1.21), (-0.3267, 0.1883, 1.383), (-0.4185, 0.1883, 1.557), (-0.5188, 0.1883, 1.717)], [], [(8, 1, 3, 9), (9, 3, 7, 10), (10, 7, 5, 11), (11, 5, 1, 8), (2, 6, 4, 0), (7, 3, 1, 5), (4, 11, 8, 0), (6, 10, 11, 4), (2, 9, 10, 6), (0, 8, 9, 2), (7, 5, 14, 15), (1, 3, 13, 12), (9, 8, 29, 34), (11, 10, 17, 22), (35, 28, 12, 13), (16, 23, 27, 18), (18, 27, 26, 19), (19, 26, 25, 20), (20, 25, 24, 21), (21, 24, 22, 17), (28, 35, 39, 30), (30, 39, 38, 31), (31, 38, 37, 32), (32, 37, 36, 33), (33, 36, 34, 29), (23, 16, 15, 14), (29, 8, 1, 12, 28, 30, 31, 32, 33), (14, 5, 11, 22, 24, 25, 26, 27, 23), (7, 15, 16, 18, 19, 20, 21, 17, 10), (13, 3, 9, 34, 36, 37, 38, 39, 35)])
me_cube_013.polygons.foreach_set('use_smooth', [0, 0, 0, 0, 0, 0, 0, 0, 0, 0, 0, 0, 1, 1, 1, 1, 1, 1, 1, 1, 1, 1, 1, 1, 1, 1, 0, 0, 0, 0])
me_cube_013.use_remesh_preserve_volume = False
me_cube_013.use_remesh_preserve_attributes = False
me_cube_013.use_mirror_vertex_groups = False
me_cube_013.update()
me_cube_012 = bpy.data.meshes.new('Cube.012')
me_cube_012.from_pydata([(-0.1883, -0.1883, 0.0), (-0.1883, -0.1883, 2.0), (-0.1883, 0.1883, 0.0), (-0.1883, 0.1883, 2.0), (0.1883, -0.1883, 0.0), (0.1883, -0.1883, 2.0), (0.1883, 0.1883, 0.0), (0.1883, 0.1883, 2.0), (-0.1883, -0.1883, 1.0), (-0.1883, 0.1883, 1.0), (0.1883, 0.1883, 1.0), (0.1883, -0.1883, 1.0), (-0.7532, -0.1883, 2.0), (-0.7532, 0.1883, 2.0), (0.7532, -0.1883, 2.0), (0.7532, 0.1883, 2.0), (0.6176, 0.1883, 1.845), (0.2025, 0.1883, 1.056), (0.5188, 0.1883, 1.717), (0.4185, 0.1883, 1.557), (0.3267, 0.1883, 1.383), (0.2523, 0.1883, 1.21), (0.2025, -0.1883, 1.056), (0.6176, -0.1883, 1.845), (0.2523, -0.1883, 1.21), (0.3267, -0.1883, 1.383), (0.4185, -0.1883, 1.557), (0.5188, -0.1883, 1.717), (-0.6176, -0.1883, 1.845), (-0.2025, -0.1883, 1.056), (-0.5188, -0.1883, 1.717), (-0.4185, -0.1883, 1.557), (-0.3267, -0.1883, 1.383), (-0.2523, -0.1883, 1.21), (-0.2025, 0.1883, 1.056), (-0.6176, 0.1883, 1.845), (-0.2523, 0.1883, 1.21), (-0.3267, 0.1883, 1.383), (-0.4185, 0.1883, 1.557), (-0.5188, 0.1883, 1.717)], [], [(8, 1, 3, 9), (9, 3, 7, 10), (10, 7, 5, 11), (11, 5, 1, 8), (2, 6, 4, 0), (7, 3, 1, 5), (4, 11, 8, 0), (6, 10, 11, 4), (2, 9, 10, 6), (0, 8, 9, 2), (7, 5, 14, 15), (1, 3, 13, 12), (9, 8, 29, 34), (11, 10, 17, 22), (35, 28, 12, 13), (16, 23, 27, 18), (18, 27, 26, 19), (19, 26, 25, 20), (20, 25, 24, 21), (21, 24, 22, 17), (28, 35, 39, 30), (30, 39, 38, 31), (31, 38, 37, 32), (32, 37, 36, 33), (33, 36, 34, 29), (23, 16, 15, 14), (29, 8, 1, 12, 28, 30, 31, 32, 33), (14, 5, 11, 22, 24, 25, 26, 27, 23), (7, 15, 16, 18, 19, 20, 21, 17, 10), (13, 3, 9, 34, 36, 37, 38, 39, 35)])
me_cube_012.polygons.foreach_set('use_smooth', [0, 0, 0, 0, 0, 0, 0, 0, 0, 0, 0, 0, 1, 1, 1, 1, 1, 1, 1, 1, 1, 1, 1, 1, 1, 1, 0, 0, 0, 0])
me_cube_012.use_remesh_preserve_volume = False
me_cube_012.use_remesh_preserve_attributes = False
me_cube_012.use_mirror_vertex_groups = False
me_cube_012.update()
me_cube_011 = bpy.data.meshes.new('Cube.011')
me_cube_011.from_pydata([(-0.1883, -0.1883, 0.0), (-0.1883, -0.1883, 2.0), (-0.1883, 0.1883, 0.0), (-0.1883, 0.1883, 2.0), (0.1883, -0.1883, 0.0), (0.1883, -0.1883, 2.0), (0.1883, 0.1883, 0.0), (0.1883, 0.1883, 2.0), (-0.1883, -0.1883, 1.0), (-0.1883, 0.1883, 1.0), (0.1883, 0.1883, 1.0), (0.1883, -0.1883, 1.0), (-0.7532, -0.1883, 2.0), (-0.7532, 0.1883, 2.0), (0.7532, -0.1883, 2.0), (0.7532, 0.1883, 2.0), (0.6176, 0.1883, 1.845), (0.2025, 0.1883, 1.056), (0.5188, 0.1883, 1.717), (0.4185, 0.1883, 1.557), (0.3267, 0.1883, 1.383), (0.2523, 0.1883, 1.21), (0.2025, -0.1883, 1.056), (0.6176, -0.1883, 1.845), (0.2523, -0.1883, 1.21), (0.3267, -0.1883, 1.383), (0.4185, -0.1883, 1.557), (0.5188, -0.1883, 1.717), (-0.6176, -0.1883, 1.845), (-0.2025, -0.1883, 1.056), (-0.5188, -0.1883, 1.717), (-0.4185, -0.1883, 1.557), (-0.3267, -0.1883, 1.383), (-0.2523, -0.1883, 1.21), (-0.2025, 0.1883, 1.056), (-0.6176, 0.1883, 1.845), (-0.2523, 0.1883, 1.21), (-0.3267, 0.1883, 1.383), (-0.4185, 0.1883, 1.557), (-0.5188, 0.1883, 1.717)], [], [(8, 1, 3, 9), (9, 3, 7, 10), (10, 7, 5, 11), (11, 5, 1, 8), (2, 6, 4, 0), (7, 3, 1, 5), (4, 11, 8, 0), (6, 10, 11, 4), (2, 9, 10, 6), (0, 8, 9, 2), (7, 5, 14, 15), (1, 3, 13, 12), (9, 8, 29, 34), (11, 10, 17, 22), (35, 28, 12, 13), (16, 23, 27, 18), (18, 27, 26, 19), (19, 26, 25, 20), (20, 25, 24, 21), (21, 24, 22, 17), (28, 35, 39, 30), (30, 39, 38, 31), (31, 38, 37, 32), (32, 37, 36, 33), (33, 36, 34, 29), (23, 16, 15, 14), (29, 8, 1, 12, 28, 30, 31, 32, 33), (14, 5, 11, 22, 24, 25, 26, 27, 23), (7, 15, 16, 18, 19, 20, 21, 17, 10), (13, 3, 9, 34, 36, 37, 38, 39, 35)])
me_cube_011.polygons.foreach_set('use_smooth', [0, 0, 0, 0, 0, 0, 0, 0, 0, 0, 0, 0, 1, 1, 1, 1, 1, 1, 1, 1, 1, 1, 1, 1, 1, 1, 0, 0, 0, 0])
me_cube_011.use_remesh_preserve_volume = False
me_cube_011.use_remesh_preserve_attributes = False
me_cube_011.use_mirror_vertex_groups = False
me_cube_011.update()
me_cube_010 = bpy.data.meshes.new('Cube.010')
me_cube_010.from_pydata([(-0.1883, -0.1883, 0.0), (-0.1883, -0.1883, 2.0), (-0.1883, 0.1883, 0.0), (-0.1883, 0.1883, 2.0), (0.1883, -0.1883, 0.0), (0.1883, -0.1883, 2.0), (0.1883, 0.1883, 0.0), (0.1883, 0.1883, 2.0), (-0.1883, -0.1883, 1.0), (-0.1883, 0.1883, 1.0), (0.1883, 0.1883, 1.0), (0.1883, -0.1883, 1.0), (-0.7532, -0.1883, 2.0), (-0.7532, 0.1883, 2.0), (0.7532, -0.1883, 2.0), (0.7532, 0.1883, 2.0), (0.6176, 0.1883, 1.845), (0.2025, 0.1883, 1.056), (0.5188, 0.1883, 1.717), (0.4185, 0.1883, 1.557), (0.3267, 0.1883, 1.383), (0.2523, 0.1883, 1.21), (0.2025, -0.1883, 1.056), (0.6176, -0.1883, 1.845), (0.2523, -0.1883, 1.21), (0.3267, -0.1883, 1.383), (0.4185, -0.1883, 1.557), (0.5188, -0.1883, 1.717), (-0.6176, -0.1883, 1.845), (-0.2025, -0.1883, 1.056), (-0.5188, -0.1883, 1.717), (-0.4185, -0.1883, 1.557), (-0.3267, -0.1883, 1.383), (-0.2523, -0.1883, 1.21), (-0.2025, 0.1883, 1.056), (-0.6176, 0.1883, 1.845), (-0.2523, 0.1883, 1.21), (-0.3267, 0.1883, 1.383), (-0.4185, 0.1883, 1.557), (-0.5188, 0.1883, 1.717)], [], [(8, 1, 3, 9), (9, 3, 7, 10), (10, 7, 5, 11), (11, 5, 1, 8), (2, 6, 4, 0), (7, 3, 1, 5), (4, 11, 8, 0), (6, 10, 11, 4), (2, 9, 10, 6), (0, 8, 9, 2), (7, 5, 14, 15), (1, 3, 13, 12), (9, 8, 29, 34), (11, 10, 17, 22), (35, 28, 12, 13), (16, 23, 27, 18), (18, 27, 26, 19), (19, 26, 25, 20), (20, 25, 24, 21), (21, 24, 22, 17), (28, 35, 39, 30), (30, 39, 38, 31), (31, 38, 37, 32), (32, 37, 36, 33), (33, 36, 34, 29), (23, 16, 15, 14), (29, 8, 1, 12, 28, 30, 31, 32, 33), (14, 5, 11, 22, 24, 25, 26, 27, 23), (7, 15, 16, 18, 19, 20, 21, 17, 10), (13, 3, 9, 34, 36, 37, 38, 39, 35)])
me_cube_010.polygons.foreach_set('use_smooth', [0, 0, 0, 0, 0, 0, 0, 0, 0, 0, 0, 0, 1, 1, 1, 1, 1, 1, 1, 1, 1, 1, 1, 1, 1, 1, 0, 0, 0, 0])
me_cube_010.use_remesh_preserve_volume = False
me_cube_010.use_remesh_preserve_attributes = False
me_cube_010.use_mirror_vertex_groups = False
me_cube_010.update()
me_cube_009 = bpy.data.meshes.new('Cube.009')
me_cube_009.from_pydata([(-0.1883, -0.1883, 0.0), (-0.1883, -0.1883, 2.0), (-0.1883, 0.1883, 0.0), (-0.1883, 0.1883, 2.0), (0.1883, -0.1883, 0.0), (0.1883, -0.1883, 2.0), (0.1883, 0.1883, 0.0), (0.1883, 0.1883, 2.0), (-0.1883, -0.1883, 1.0), (-0.1883, 0.1883, 1.0), (0.1883, 0.1883, 1.0), (0.1883, -0.1883, 1.0), (-0.7532, -0.1883, 2.0), (-0.7532, 0.1883, 2.0), (0.7532, -0.1883, 2.0), (0.7532, 0.1883, 2.0), (0.6176, 0.1883, 1.845), (0.2025, 0.1883, 1.056), (0.5188, 0.1883, 1.717), (0.4185, 0.1883, 1.557), (0.3267, 0.1883, 1.383), (0.2523, 0.1883, 1.21), (0.2025, -0.1883, 1.056), (0.6176, -0.1883, 1.845), (0.2523, -0.1883, 1.21), (0.3267, -0.1883, 1.383), (0.4185, -0.1883, 1.557), (0.5188, -0.1883, 1.717), (-0.6176, -0.1883, 1.845), (-0.2025, -0.1883, 1.056), (-0.5188, -0.1883, 1.717), (-0.4185, -0.1883, 1.557), (-0.3267, -0.1883, 1.383), (-0.2523, -0.1883, 1.21), (-0.2025, 0.1883, 1.056), (-0.6176, 0.1883, 1.845), (-0.2523, 0.1883, 1.21), (-0.3267, 0.1883, 1.383), (-0.4185, 0.1883, 1.557), (-0.5188, 0.1883, 1.717)], [], [(8, 1, 3, 9), (9, 3, 7, 10), (10, 7, 5, 11), (11, 5, 1, 8), (2, 6, 4, 0), (7, 3, 1, 5), (4, 11, 8, 0), (6, 10, 11, 4), (2, 9, 10, 6), (0, 8, 9, 2), (7, 5, 14, 15), (1, 3, 13, 12), (9, 8, 29, 34), (11, 10, 17, 22), (35, 28, 12, 13), (16, 23, 27, 18), (18, 27, 26, 19), (19, 26, 25, 20), (20, 25, 24, 21), (21, 24, 22, 17), (28, 35, 39, 30), (30, 39, 38, 31), (31, 38, 37, 32), (32, 37, 36, 33), (33, 36, 34, 29), (23, 16, 15, 14), (29, 8, 1, 12, 28, 30, 31, 32, 33), (14, 5, 11, 22, 24, 25, 26, 27, 23), (7, 15, 16, 18, 19, 20, 21, 17, 10), (13, 3, 9, 34, 36, 37, 38, 39, 35)])
me_cube_009.polygons.foreach_set('use_smooth', [0, 0, 0, 0, 0, 0, 0, 0, 0, 0, 0, 0, 1, 1, 1, 1, 1, 1, 1, 1, 1, 1, 1, 1, 1, 1, 0, 0, 0, 0])
me_cube_009.use_remesh_preserve_volume = False
me_cube_009.use_remesh_preserve_attributes = False
me_cube_009.use_mirror_vertex_groups = False
me_cube_009.update()
me_cube_007 = bpy.data.meshes.new('Cube.007')
me_cube_007.from_pydata([(1.478, 1.478, 0.0), (1.478, 1.478, 2.0), (1.478, 1.855, 0.0), (1.478, 1.855, 2.0), (1.855, 1.478, 0.0), (1.855, 1.478, 2.0), (1.855, 1.855, 0.0), (1.855, 1.855, 2.0), (1.478, 1.478, 1.0), (1.478, 1.855, 1.0), (1.855, 1.855, 1.0), (1.855, 1.478, 1.0), (0.9134, 1.478, 2.0), (0.9134, 1.855, 2.0), (2.42, 1.478, 2.0), (2.42, 1.855, 2.0), (2.284, 1.855, 1.845), (1.869, 1.855, 1.056), (2.185, 1.855, 1.717), (2.085, 1.855, 1.557), (1.993, 1.855, 1.383), (1.919, 1.855, 1.21), (1.869, 1.478, 1.056), (2.284, 1.478, 1.845), (1.919, 1.478, 1.21), (1.993, 1.478, 1.383), (2.085, 1.478, 1.557), (2.185, 1.478, 1.717), (1.049, 1.478, 1.845), (1.464, 1.478, 1.056), (1.148, 1.478, 1.717), (1.248, 1.478, 1.557), (1.34, 1.478, 1.383), (1.414, 1.478, 1.21), (1.464, 1.855, 1.056), (1.049, 1.855, 1.845), (1.414, 1.855, 1.21), (1.34, 1.855, 1.383), (1.248, 1.855, 1.557), (1.148, 1.855, 1.717), (1.478, -0.5216, 0.0), (1.478, -0.5216, 2.0), (1.478, -0.145, 0.0), (1.478, -0.145, 2.0), (1.855, -0.5216, 0.0), (1.855, -0.5216, 2.0), (1.855, -0.145, 0.0), (1.855, -0.145, 2.0), (1.478, -0.5216, 1.0), (1.478, -0.145, 1.0), (1.855, -0.145, 1.0), (1.855, -0.5216, 1.0), (0.9134, -0.5216, 2.0), (0.9134, -0.145, 2.0), (2.42, -0.5216, 2.0), (2.42, -0.145, 2.0), (2.284, -0.145, 1.845), (1.869, -0.145, 1.056), (2.185, -0.145, 1.717), (2.085, -0.145, 1.557), (1.993, -0.145, 1.383), (1.919, -0.145, 1.21), (1.869, -0.5216, 1.056), (2.284, -0.5216, 1.845), (1.919, -0.5216, 1.21), (1.993, -0.5216, 1.383), (2.085, -0.5216, 1.557), (2.185, -0.5216, 1.717), (1.049, -0.5216, 1.845), (1.464, -0.5216, 1.056), (1.148, -0.5216, 1.717), (1.248, -0.5216, 1.557), (1.34, -0.5216, 1.383), (1.414, -0.5216, 1.21), (1.464, -0.145, 1.056), (1.049, -0.145, 1.845), (1.414, -0.145, 1.21), (1.34, -0.145, 1.383), (1.248, -0.145, 1.557), (1.148, -0.145, 1.717), (1.478, 5.478, 0.0), (1.478, 5.478, 2.0), (1.478, 5.855, 0.0), (1.478, 5.855, 2.0), (1.855, 5.478, 0.0), (1.855, 5.478, 2.0), (1.855, 5.855, 0.0), (1.855, 5.855, 2.0), (1.478, 5.478, 1.0), (1.478, 5.855, 1.0), (1.855, 5.855, 1.0), (1.855, 5.478, 1.0), (0.9134, 5.478, 2.0), (0.9134, 5.855, 2.0), (2.42, 5.478, 2.0), (2.42, 5.855, 2.0), (2.284, 5.855, 1.845), (1.869, 5.855, 1.056), (2.185, 5.855, 1.717), (2.085, 5.855, 1.557), (1.993, 5.855, 1.383), (1.919, 5.855, 1.21), (1.869, 5.478, 1.056), (2.284, 5.478, 1.845), (1.919, 5.478, 1.21), (1.993, 5.478, 1.383), (2.085, 5.478, 1.557), (2.185, 5.478, 1.717), (1.049, 5.478, 1.845), (1.464, 5.478, 1.056), (1.148, 5.478, 1.717), (1.248, 5.478, 1.557), (1.34, 5.478, 1.383), (1.414, 5.478, 1.21), (1.464, 5.855, 1.056), (1.049, 5.855, 1.845), (1.414, 5.855, 1.21), (1.34, 5.855, 1.383), (1.248, 5.855, 1.557), (1.148, 5.855, 1.717), (1.478, 3.478, 0.0), (1.478, 3.478, 2.0), (1.478, 3.855, 0.0), (1.478, 3.855, 2.0), (1.855, 3.478, 0.0), (1.855, 3.478, 2.0), (1.855, 3.855, 0.0), (1.855, 3.855, 2.0), (1.478, 3.478, 1.0), (1.478, 3.855, 1.0), (1.855, 3.855, 1.0), (1.855, 3.478, 1.0), (0.9134, 3.478, 2.0), (0.9134, 3.855, 2.0), (2.42, 3.478, 2.0), (2.42, 3.855, 2.0), (2.284, 3.855, 1.845), (1.869, 3.855, 1.056), (2.185, 3.855, 1.717), (2.085, 3.855, 1.557), (1.993, 3.855, 1.383), (1.919, 3.855, 1.21), (1.869, 3.478, 1.056), (2.284, 3.478, 1.845), (1.919, 3.478, 1.21), (1.993, 3.478, 1.383), (2.085, 3.478, 1.557), (2.185, 3.478, 1.717), (1.049, 3.478, 1.845), (1.464, 3.478, 1.056), (1.148, 3.478, 1.717), (1.248, 3.478, 1.557), (1.34, 3.478, 1.383), (1.414, 3.478, 1.21), (1.464, 3.855, 1.056), (1.049, 3.855, 1.845), (1.414, 3.855, 1.21), (1.34, 3.855, 1.383), (1.248, 3.855, 1.557), (1.148, 3.855, 1.717), (-2.522, 3.478, 0.0), (-2.522, 3.478, 2.0), (-2.522, 3.855, 0.0), (-2.522, 3.855, 2.0), (-2.145, 3.478, 0.0), (-2.145, 3.478, 2.0), (-2.145, 3.855, 0.0), (-2.145, 3.855, 2.0), (-2.522, 3.478, 1.0), (-2.522, 3.855, 1.0), (-2.145, 3.855, 1.0), (-2.145, 3.478, 1.0), (-3.087, 3.478, 2.0), (-3.087, 3.855, 2.0), (-1.58, 3.478, 2.0), (-1.58, 3.855, 2.0), (-1.716, 3.855, 1.845), (-2.131, 3.855, 1.056), (-1.815, 3.855, 1.717), (-1.915, 3.855, 1.557), (-2.007, 3.855, 1.383), (-2.081, 3.855, 1.21), (-2.131, 3.478, 1.056), (-1.716, 3.478, 1.845), (-2.081, 3.478, 1.21), (-2.007, 3.478, 1.383), (-1.915, 3.478, 1.557), (-1.815, 3.478, 1.717), (-2.951, 3.478, 1.845), (-2.536, 3.478, 1.056), (-2.852, 3.478, 1.717), (-2.752, 3.478, 1.557), (-2.66, 3.478, 1.383), (-2.586, 3.478, 1.21), (-2.536, 3.855, 1.056), (-2.951, 3.855, 1.845), (-2.586, 3.855, 1.21), (-2.66, 3.855, 1.383), (-2.752, 3.855, 1.557), (-2.852, 3.855, 1.717), (-2.522, 5.478, 0.0), (-2.522, 5.478, 2.0), (-2.522, 5.855, 0.0), (-2.522, 5.855, 2.0), (-2.145, 5.478, 0.0), (-2.145, 5.478, 2.0), (-2.145, 5.855, 0.0), (-2.145, 5.855, 2.0), (-2.522, 5.478, 1.0), (-2.522, 5.855, 1.0), (-2.145, 5.855, 1.0), (-2.145, 5.478, 1.0), (-3.087, 5.478, 2.0), (-3.087, 5.855, 2.0), (-1.58, 5.478, 2.0), (-1.58, 5.855, 2.0), (-1.716, 5.855, 1.845), (-2.131, 5.855, 1.056), (-1.815, 5.855, 1.717), (-1.915, 5.855, 1.557), (-2.007, 5.855, 1.383), (-2.081, 5.855, 1.21), (-2.131, 5.478, 1.056), (-1.716, 5.478, 1.845), (-2.081, 5.478, 1.21), (-2.007, 5.478, 1.383), (-1.915, 5.478, 1.557), (-1.815, 5.478, 1.717), (-2.951, 5.478, 1.845), (-2.536, 5.478, 1.056), (-2.852, 5.478, 1.717), (-2.752, 5.478, 1.557), (-2.66, 5.478, 1.383), (-2.586, 5.478, 1.21), (-2.536, 5.855, 1.056), (-2.951, 5.855, 1.845), (-2.586, 5.855, 1.21), (-2.66, 5.855, 1.383), (-2.752, 5.855, 1.557), (-2.852, 5.855, 1.717), (-2.522, 1.478, 0.0), (-2.522, 1.478, 2.0), (-2.522, 1.855, 0.0), (-2.522, 1.855, 2.0), (-2.145, 1.478, 0.0), (-2.145, 1.478, 2.0), (-2.145, 1.855, 0.0), (-2.145, 1.855, 2.0), (-2.522, 1.478, 1.0), (-2.522, 1.855, 1.0), (-2.145, 1.855, 1.0), (-2.145, 1.478, 1.0), (-3.087, 1.478, 2.0), (-3.087, 1.855, 2.0), (-1.58, 1.478, 2.0), (-1.58, 1.855, 2.0), (-1.716, 1.855, 1.845), (-2.131, 1.855, 1.056), (-1.815, 1.855, 1.717), (-1.915, 1.855, 1.557), (-2.007, 1.855, 1.383), (-2.081, 1.855, 1.21), (-2.131, 1.478, 1.056), (-1.716, 1.478, 1.845), (-2.081, 1.478, 1.21), (-2.007, 1.478, 1.383), (-1.915, 1.478, 1.557), (-1.815, 1.478, 1.717), (-2.951, 1.478, 1.845), (-2.536, 1.478, 1.056), (-2.852, 1.478, 1.717), (-2.752, 1.478, 1.557), (-2.66, 1.478, 1.383), (-2.586, 1.478, 1.21), (-2.536, 1.855, 1.056), (-2.951, 1.855, 1.845), (-2.586, 1.855, 1.21), (-2.66, 1.855, 1.383), (-2.752, 1.855, 1.557), (-2.852, 1.855, 1.717), (0.6667, 0.6667, 0.0), (-1.333, 0.6667, 0.0), (0.6667, -1.333, 0.0), (-1.333, -1.333, 0.0), (0.6667, 2.667, 0.0), (-1.333, 2.667, 0.0), (0.6667, 4.667, 0.0), (-1.333, 4.667, 0.0), (0.6667, 4.667, 0.0), (-1.333, 4.667, 0.0), (-1.333, 6.667, 0.0), (0.6667, 6.667, 0.0), (0.6667, -3.333, 0.0), (-1.333, -3.333, 0.0), (4.667, -1.333, 0.0), (-5.333, -1.333, 0.0), (0.6667, -3.333, 0.5), (0.6667, -1.333, 0.5), (-1.333, -1.333, 0.5), (-1.333, -3.333, 0.5), (-1.333, -5.333, 0.5), (0.6667, -5.333, 0.5), (4.667, -3.333, 0.5), (4.667, -1.333, 0.5), (-5.333, -1.333, 0.5), (-5.333, -3.333, 0.5), (4.667, -5.333, 0.5), (-5.333, -5.333, 0.5), (-1.333, -7.333, 0.5), (0.6667, -7.333, 0.5), (-5.333, -7.333, 0.5), (4.667, -7.333, 0.5), (-3.333, -1.333, 0.0), (2.667, -1.333, 0.0), (-3.333, 2.667, 0.0), (-3.333, 4.667, 0.0), (-3.333, 4.667, 0.0), (-3.333, 6.667, 0.0), (2.667, 2.667, 0.0), (2.667, 4.667, 0.0), (2.667, 4.667, 0.0), (2.667, 6.667, 0.0), (-3.333, 0.6667, 0.0), (2.667, 0.6667, 0.0), (4.667, -1.333, 2.0), (-5.333, -1.333, 2.0), (-3.333, 2.667, 2.0), (-3.333, 4.667, 2.0), (-3.333, 4.667, 2.0), (-3.333, 6.667, 2.0), (2.667, 2.667, 2.0), (2.667, 4.667, 2.0), (2.667, 4.667, 2.0), (2.667, 6.667, 2.0), (-3.333, 0.6667, 2.0), (2.667, 0.6667, 2.0), (4.667, -3.333, 2.5), (4.167, -0.8333, 2.0), (-4.833, -0.8333, 2.0), (-5.333, -3.333, 2.5), (4.667, -5.333, 2.5), (-5.333, -5.333, 2.5), (-1.333, -7.333, 2.5), (0.6667, -7.333, 2.5), (-5.333, -7.333, 2.5), (4.667, -7.333, 2.5), (-2.522, -0.5216, 0.0), (-2.522, -0.5216, 2.0), (-2.522, -0.145, 0.0), (-2.522, -0.145, 2.0), (-2.145, -0.5216, 0.0), (-2.145, -0.5216, 2.0), (-2.145, -0.145, 0.0), (-2.145, -0.145, 2.0), (-2.522, -0.5216, 1.0), (-2.522, -0.145, 1.0), (-2.145, -0.145, 1.0), (-2.145, -0.5216, 1.0), (-3.087, -0.5216, 2.0), (-3.087, -0.145, 2.0), (-1.58, -0.5216, 2.0), (-1.58, -0.145, 2.0), (-1.716, -0.145, 1.845), (-2.131, -0.145, 1.056), (-1.815, -0.145, 1.717), (-1.915, -0.145, 1.557), (-2.007, -0.145, 1.383), (-2.081, -0.145, 1.21), (-2.131, -0.5216, 1.056), (-1.716, -0.5216, 1.845), (-2.081, -0.5216, 1.21), (-2.007, -0.5216, 1.383), (-1.915, -0.5216, 1.557), (-1.815, -0.5216, 1.717), (-2.951, -0.5216, 1.845), (-2.536, -0.5216, 1.056), (-2.852, -0.5216, 1.717), (-2.752, -0.5216, 1.557), (-2.66, -0.5216, 1.383), (-2.586, -0.5216, 1.21), (-2.536, -0.145, 1.056), (-2.951, -0.145, 1.845), (-2.586, -0.145, 1.21), (-2.66, -0.145, 1.383), (-2.752, -0.145, 1.557), (-2.852, -0.145, 1.717)], [], [(8, 1, 3, 9), (9, 3, 7, 10), (10, 7, 5, 11), (11, 5, 1, 8), (4, 11, 8, 0), (6, 10, 11, 4), (2, 9, 10, 6), (0, 8, 9, 2), (9, 8, 29, 34), (11, 10, 17, 22), (35, 28, 12, 13), (16, 23, 27, 18), (18, 27, 26, 19), (19, 26, 25, 20), (20, 25, 24, 21), (21, 24, 22, 17), (28, 35, 39, 30), (30, 39, 38, 31), (31, 38, 37, 32), (32, 37, 36, 33), (33, 36, 34, 29), (23, 16, 15, 14), (29, 8, 1, 12, 28, 30, 31, 32, 33), (14, 5, 11, 22, 24, 25, 26, 27, 23), (7, 15, 16, 18, 19, 20, 21, 17, 10), (13, 3, 9, 34, 36, 37, 38, 39, 35), (48, 41, 43, 49), (49, 43, 47, 50), (50, 47, 45, 51), (51, 45, 41, 48), (44, 51, 48, 40), (46, 50, 51, 44), (42, 49, 50, 46), (40, 48, 49, 42), (49, 48, 69, 74), (51, 50, 57, 62), (75, 68, 52, 53), (56, 63, 67, 58), (58, 67, 66, 59), (59, 66, 65, 60), (60, 65, 64, 61), (61, 64, 62, 57), (68, 75, 79, 70), (70, 79, 78, 71), (71, 78, 77, 72), (72, 77, 76, 73), (73, 76, 74, 69), (63, 56, 55, 54), (69, 48, 41, 52, 68, 70, 71, 72, 73), (54, 45, 51, 62, 64, 65, 66, 67, 63), (47, 55, 56, 58, 59, 60, 61, 57, 50), (53, 43, 49, 74, 76, 77, 78, 79, 75), (88, 81, 83, 89), (89, 83, 87, 90), (90, 87, 85, 91), (91, 85, 81, 88), (84, 91, 88, 80), (86, 90, 91, 84), (82, 89, 90, 86), (80, 88, 89, 82), (89, 88, 109, 114), (91, 90, 97, 102), (115, 108, 92, 93), (96, 103, 107, 98), (98, 107, 106, 99), (99, 106, 105, 100), (100, 105, 104, 101), (101, 104, 102, 97), (108, 115, 119, 110), (110, 119, 118, 111), (111, 118, 117, 112), (112, 117, 116, 113), (113, 116, 114, 109), (103, 96, 95, 94), (109, 88, 81, 92, 108, 110, 111, 112, 113), (94, 85, 91, 102, 104, 105, 106, 107, 103), (87, 95, 96, 98, 99, 100, 101, 97, 90), (93, 83, 89, 114, 116, 117, 118, 119, 115), (128, 121, 123, 129), (129, 123, 127, 130), (130, 127, 125, 131), (131, 125, 121, 128), (124, 131, 128, 120), (126, 130, 131, 124), (122, 129, 130, 126), (120, 128, 129, 122), (129, 128, 149, 154), (131, 130, 137, 142), (155, 148, 132, 133), (136, 143, 147, 138), (138, 147, 146, 139), (139, 146, 145, 140), (140, 145, 144, 141), (141, 144, 142, 137), (148, 155, 159, 150), (150, 159, 158, 151), (151, 158, 157, 152), (152, 157, 156, 153), (153, 156, 154, 149), (143, 136, 135, 134), (149, 128, 121, 132, 148, 150, 151, 152, 153), (134, 125, 131, 142, 144, 145, 146, 147, 143), (127, 135, 136, 138, 139, 140, 141, 137, 130), (133, 123, 129, 154, 156, 157, 158, 159, 155), (168, 161, 163, 169), (169, 163, 167, 170), (170, 167, 165, 171), (171, 165, 161, 168), (164, 171, 168, 160), (166, 170, 171, 164), (162, 169, 170, 166), (160, 168, 169, 162), (169, 168, 189, 194), (171, 170, 177, 182), (195, 188, 172, 173), (176, 183, 187, 178), (178, 187, 186, 179), (179, 186, 185, 180), (180, 185, 184, 181), (181, 184, 182, 177), (188, 195, 199, 190), (190, 199, 198, 191), (191, 198, 197, 192), (192, 197, 196, 193), (193, 196, 194, 189), (183, 176, 175, 174), (189, 168, 161, 172, 188, 190, 191, 192, 193), (174, 165, 171, 182, 184, 185, 186, 187, 183), (167, 175, 176, 178, 179, 180, 181, 177, 170), (173, 163, 169, 194, 196, 197, 198, 199, 195), (208, 201, 203, 209), (209, 203, 207, 210), (210, 207, 205, 211), (211, 205, 201, 208), (204, 211, 208, 200), (206, 210, 211, 204), (202, 209, 210, 206), (200, 208, 209, 202), (209, 208, 229, 234), (211, 210, 217, 222), (235, 228, 212, 213), (216, 223, 227, 218), (218, 227, 226, 219), (219, 226, 225, 220), (220, 225, 224, 221), (221, 224, 222, 217), (228, 235, 239, 230), (230, 239, 238, 231), (231, 238, 237, 232), (232, 237, 236, 233), (233, 236, 234, 229), (223, 216, 215, 214), (229, 208, 201, 212, 228, 230, 231, 232, 233), (214, 205, 211, 222, 224, 225, 226, 227, 223), (207, 215, 216, 218, 219, 220, 221, 217, 210), (213, 203, 209, 234, 236, 237, 238, 239, 235), (248, 241, 243, 249), (249, 243, 247, 250), (250, 247, 245, 251), (251, 245, 241, 248), (244, 251, 248, 240), (246, 250, 251, 244), (242, 249, 250, 246), (240, 248, 249, 242), (249, 248, 269, 274), (251, 250, 257, 262), (275, 268, 252, 253), (256, 263, 267, 258), (258, 267, 266, 259), (259, 266, 265, 260), (260, 265, 264, 261), (261, 264, 262, 257), (268, 275, 279, 270), (270, 279, 278, 271), (271, 278, 277, 272), (272, 277, 276, 273), (273, 276, 274, 269), (263, 256, 255, 254), (269, 248, 241, 252, 268, 270, 271, 272, 273), (254, 245, 251, 262, 264, 265, 266, 267, 263), (247, 255, 256, 258, 259, 260, 261, 257, 250), (253, 243, 249, 274, 276, 277, 278, 279, 275), (280, 281, 283, 282), (281, 280, 284, 285), (285, 284, 286, 287), (287, 286, 288, 289), (289, 288, 291, 290), (282, 283, 293, 292), (282, 292, 296, 297), (283, 312, 295, 304, 298), (300, 299, 305, 307), (297, 296, 302, 303), (296, 301, 306, 302), (299, 298, 304, 305), (293, 283, 298, 299), (300, 307, 310, 308), (292, 301, 296), (294, 313, 282, 297, 303), (293, 300, 301, 292), (300, 293, 299), (306, 301, 309, 311), (300, 308, 309, 301), (283, 281, 312), (295, 312, 322), (282, 313, 280), (284, 280, 313, 323), (289, 290, 317, 316), (285, 287, 315, 314), (291, 288, 320, 321), (286, 284, 318, 319), (285, 314, 322), (322, 312, 281, 285), (323, 313, 294), (284, 323, 318), (321, 320, 332, 333), (322, 314, 326, 334), (323, 294, 324, 337, 335), (316, 317, 329, 328), (295, 322, 334, 338, 325), (318, 323, 335, 330), (319, 318, 330, 331), (314, 315, 327, 326), (302, 336, 324, 303), (310, 344, 342, 308), (336, 339, 325, 324), (311, 309, 343, 345), (306, 311, 345, 340), (307, 341, 344, 310), (302, 306, 340, 336), (309, 308, 342, 343), (305, 339, 341, 307), (304, 325, 339, 305), (336, 340, 345, 343, 342, 344, 341, 339), (338, 337, 324, 325), (337, 338, 334, 335), (326, 330, 335, 334), (327, 331, 330, 326), (329, 333, 332, 328), (291, 321, 333, 329, 317, 290), (354, 347, 349, 355), (355, 349, 353, 356), (356, 353, 351, 357), (357, 351, 347, 354), (350, 357, 354, 346), (352, 356, 357, 350), (348, 355, 356, 352), (346, 354, 355, 348), (355, 354, 375, 380), (357, 356, 363, 368), (381, 374, 358, 359), (362, 369, 373, 364), (364, 373, 372, 365), (365, 372, 371, 366), (366, 371, 370, 367), (367, 370, 368, 363), (374, 381, 385, 376), (376, 385, 384, 377), (377, 384, 383, 378), (378, 383, 382, 379), (379, 382, 380, 375), (369, 362, 361, 360), (375, 354, 347, 358, 374, 376, 377, 378, 379), (360, 351, 357, 368, 370, 371, 372, 373, 369), (353, 361, 362, 364, 365, 366, 367, 363, 356), (359, 349, 355, 380, 382, 383, 384, 385, 381)])
me_cube_007.polygons.foreach_set('use_smooth', [0, 0, 0, 0, 0, 0, 0, 0, 1, 1, 1, 1, 1, 1, 1, 1, 1, 1, 1, 1, 1, 1, 0, 0, 0, 0, 0, 0, 0, 0, 0, 0, 0, 0, 1, 1, 1, 1, 1, 1, 1, 1, 1, 1, 1, 1, 1, 1, 0, 0, 0, 0, 0, 0, 0, 0, 0, 0, 0, 0, 1, 1, 1, 1, 1, 1, 1, 1, 1, 1, 1, 1, 1, 1, 0, 0, 0, 0, 0, 0, 0, 0, 0, 0, 0, 0, 1, 1, 1, 1, 1, 1, 1, 1, 1, 1, 1, 1, 1, 1, 0, 0, 0, 0, 0, 0, 0, 0, 0, 0, 0, 0, 1, 1, 1, 1, 1, 1, 1, 1, 1, 1, 1, 1, 1, 1, 0, 0, 0, 0, 0, 0, 0, 0, 0, 0, 0, 0, 1, 1, 1, 1, 1, 1, 1, 1, 1, 1, 1, 1, 1, 1, 0, 0, 0, 0, 0, 0, 0, 0, 0, 0, 0, 0, 1, 1, 1, 1, 1, 1, 1, 1, 1, 1, 1, 1, 1, 1, 0, 0, 0, 0, 0, 0, 0, 0, 0, 0, 0, 0, 0, 0, 0, 0, 0, 0, 0, 0, 0, 0, 0, 0, 0, 0, 0, 0, 0, 0, 0, 0, 0, 0, 0, 0, 0, 0, 0, 0, 0, 0, 0, 0, 0, 0, 0, 0, 0, 0, 0, 0, 0, 0, 0, 0, 0, 0, 0, 0, 0, 0, 0, 0, 0, 0, 0, 0, 0, 1, 1, 1, 1, 1, 1, 1, 1, 1, 1, 1, 1, 1, 1, 0, 0, 0, 0])
me_cube_007.use_remesh_preserve_volume = False
me_cube_007.use_remesh_preserve_attributes = False
me_cube_007.use_mirror_vertex_groups = False
me_cube_007.update()

# ---- objects
ob_cube = bpy.data.objects.new('Cube', me_cube_019)
ob_cube_000 = bpy.data.objects.new('Cube.000', me_cube_017)
ob_cube_015 = bpy.data.objects.new('Cube.015', me_cube_016)
ob_plane_001 = bpy.data.objects.new('Plane.001', me_plane_001)
ob_cube_014 = bpy.data.objects.new('Cube.014', me_cube_015)
ob_cube_013 = bpy.data.objects.new('Cube.013', me_cube_014)
ob_cube_012 = bpy.data.objects.new('Cube.012', me_cube_013)
ob_cube_011 = bpy.data.objects.new('Cube.011', me_cube_012)
ob_cube_010 = bpy.data.objects.new('Cube.010', me_cube_011)
ob_cube_009 = bpy.data.objects.new('Cube.009', me_cube_010)
ob_cube_008 = bpy.data.objects.new('Cube.008', me_cube_009)
ob_cube_006 = bpy.data.objects.new('Cube.006', me_cube_007)

# ---- transforms, parenting, visibility, modifiers, constraints
ob_cube.location = (0.0, 0.0, 0.0)
ob_cube.lineart.crease_threshold = 0.0
ob_cube_000.location = (38.0, -2.0, 0.0)
ob_cube_000.rotation_euler = (0.0, -0.0, 3.142)
ob_cube_000.lineart.crease_threshold = 0.0
ob_cube_015.location = (22.0, 0.0, 0.0)
ob_cube_015.rotation_euler = (0.0, -0.0, 3.142)
ob_cube_015.lineart.crease_threshold = 0.0
ob_plane_001.location = (20.0, 0.0, 0.0)
ob_plane_001.lineart.crease_threshold = 0.0
ob_cube_014.location = (22.0, -2.0, 0.0)
ob_cube_014.rotation_euler = (0.0, -0.0, 3.142)
ob_cube_014.lineart.crease_threshold = 0.0
ob_cube_013.location = (22.0, -6.0, 0.0)
ob_cube_013.rotation_euler = (0.0, -0.0, 3.142)
ob_cube_013.lineart.crease_threshold = 0.0
ob_cube_012.location = (22.0, -4.0, 0.0)
ob_cube_012.rotation_euler = (0.0, -0.0, 3.142)
ob_cube_012.lineart.crease_threshold = 0.0
ob_cube_011.location = (18.0, -4.0, 0.0)
ob_cube_011.rotation_euler = (0.0, -0.0, 3.142)
ob_cube_011.lineart.crease_threshold = 0.0
ob_cube_010.location = (18.0, -6.0, 0.0)
ob_cube_010.rotation_euler = (0.0, -0.0, 3.142)
ob_cube_010.lineart.crease_threshold = 0.0
ob_cube_009.location = (18.0, -2.0, 0.0)
ob_cube_009.rotation_euler = (0.0, -0.0, 3.142)
ob_cube_009.lineart.crease_threshold = 0.0
ob_cube_008.location = (18.0, 0.0, 0.0)
ob_cube_008.rotation_euler = (0.0, -0.0, 3.142)
ob_cube_008.lineart.crease_threshold = 0.0
ob_cube_006.location = (0.0, 0.0, 0.0)
ob_cube_006.rotation_euler = (0.0, -0.0, 3.142)
ob_cube_006.scale = (1.2, 1.2, 1.2)
ob_cube_006.lineart.crease_threshold = 0.0

# ---- collection membership
col_collection_1.objects.link(ob_cube)
col_collection_1.objects.link(ob_cube_000)
col_collection_1.objects.link(ob_cube_015)
col_collection_1.objects.link(ob_plane_001)
col_collection_1.objects.link(ob_cube_014)
col_collection_1.objects.link(ob_cube_013)
col_collection_1.objects.link(ob_cube_012)
col_collection_1.objects.link(ob_cube_011)
col_collection_1.objects.link(ob_cube_010)
col_collection_1.objects.link(ob_cube_009)
col_collection_1.objects.link(ob_cube_008)
col_collection_1.objects.link(ob_cube_006)

# ---- scene / render settings (as saved in the file)
scene.frame_start = 1; scene.frame_end = 250; scene.frame_set(0)
scene.render.engine = 'BLENDER_EEVEE_NEXT'
scene.render.resolution_percentage = 50
scene.render.dither_intensity = 0.0
scene.cycles.use_denoising = False
scene.cycles.samples = 128
scene.cycles.sampling_pattern = 'TABULATED_SOBOL'
scene.cycles.use_adaptive_sampling = False
scene.cycles.use_light_tree = False
scene.cycles.blur_glossy = 0.0
scene.cycles.sample_clamp_indirect = 0.0
scene.view_settings.view_transform = 'Standard'
bpy.context.view_layer.update()

# ---- added for rendering (the .blend has no active camera and no usable light): camera, sun
cam_auto = bpy.data.cameras.new('AutoCamera')
cam_auto.lens = 50.0
cam_auto.sensor_width = 36.0
cam_auto.clip_end = 1000.0
ob_auto_camera = bpy.data.objects.new('AutoCamera', cam_auto)
scene.collection.objects.link(ob_auto_camera)
ob_auto_camera.location = (69.1073, -58.8888, 41.0259)
ob_auto_camera.rotation_euler = (1.09748, -7.21219e-08, 0.694738)
scene.camera = ob_auto_camera
light_auto_sun = bpy.data.lights.new('AutoSun', 'SUN')
light_auto_sun.energy = 3.0
light_auto_sun.angle = 0.0523599
ob_auto_sun = bpy.data.objects.new('AutoSun', light_auto_sun)
scene.collection.objects.link(ob_auto_sun)
ob_auto_sun.rotation_euler = (0.872665, 0.174533, 0.523599)
bpy.context.view_layer.update()
